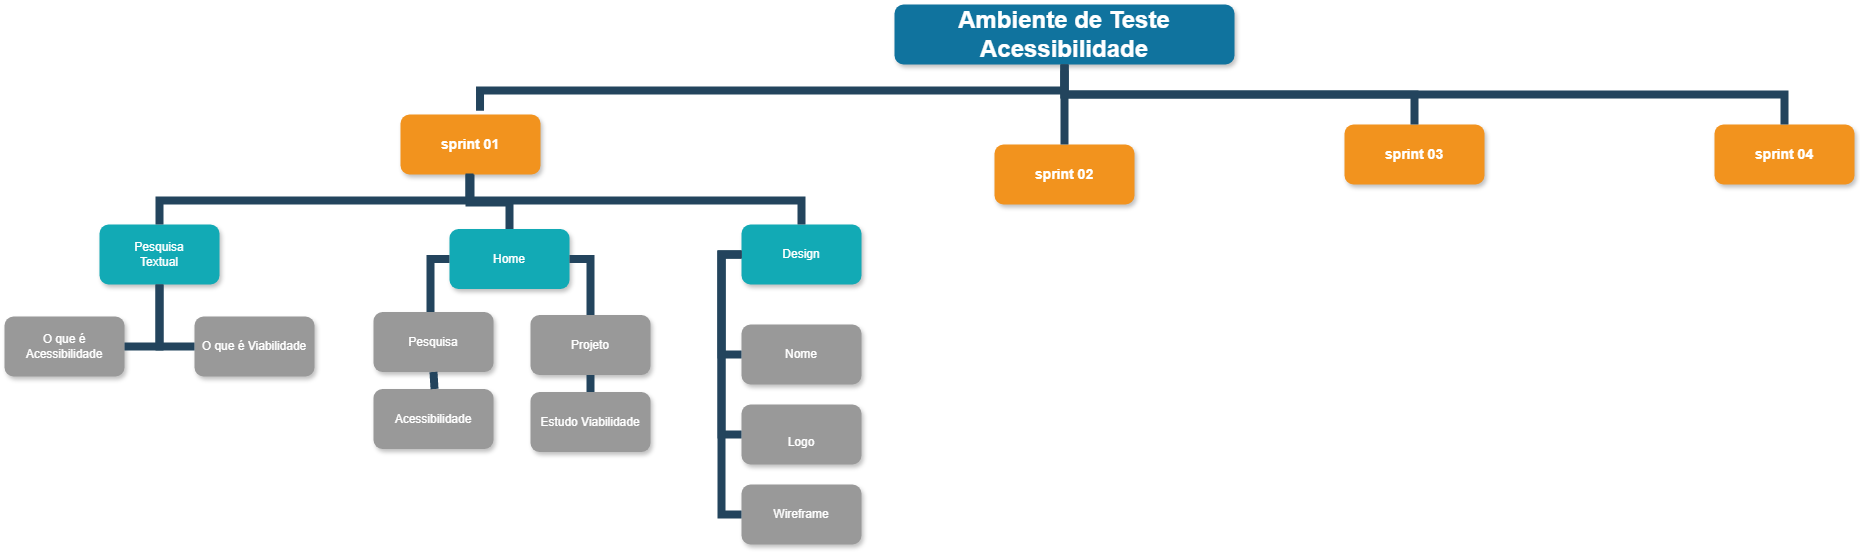

The diagram above was exported from draw.io. Its source (the exported page's mxGraphModel, read from the mxfile embedded in the PNG):
<mxGraphModel dx="1908" dy="1232" grid="1" gridSize="10" guides="1" tooltips="1" connect="1" arrows="1" fold="1" page="1" pageScale="1" pageWidth="1169" pageHeight="826" background="none" math="0" shadow="0">
  <root>
    <mxCell id="0" />
    <mxCell id="1" parent="0" />
    <mxCell id="2" value="Ambiente de Teste Acessibilidade" style="whiteSpace=wrap;rounded=1;shadow=1;fillColor=#10739E;strokeColor=none;fontColor=#FFFFFF;fontStyle=1;fontSize=24" parent="1" vertex="1">
      <mxGeometry x="1000" y="50" width="340" height="60" as="geometry" />
    </mxCell>
    <mxCell id="3" value="sprint 01" style="whiteSpace=wrap;rounded=1;fillColor=#F2931E;strokeColor=none;shadow=1;fontColor=#FFFFFF;fontStyle=1;fontSize=14" parent="1" vertex="1">
      <mxGeometry x="506" y="159.9999999999998" width="140" height="60" as="geometry" />
    </mxCell>
    <mxCell id="6" value="sprint 02" style="whiteSpace=wrap;rounded=1;fillColor=#F2931E;strokeColor=none;shadow=1;fontColor=#FFFFFF;fontStyle=1;fontSize=14" parent="1" vertex="1">
      <mxGeometry x="1100" y="189.9999999999998" width="140" height="60" as="geometry" />
    </mxCell>
    <mxCell id="7" value="sprint 03" style="whiteSpace=wrap;rounded=1;fillColor=#F2931E;strokeColor=none;shadow=1;fontColor=#FFFFFF;fontStyle=1;fontSize=14" parent="1" vertex="1">
      <mxGeometry x="1450" y="169.9999999999998" width="140" height="60" as="geometry" />
    </mxCell>
    <mxCell id="8" value="sprint 04" style="whiteSpace=wrap;rounded=1;fillColor=#F2931E;strokeColor=none;shadow=1;fontColor=#FFFFFF;fontStyle=1;fontSize=14" parent="1" vertex="1">
      <mxGeometry x="1820" y="169.9999999999998" width="140" height="60" as="geometry" />
    </mxCell>
    <mxCell id="10" value="Pesquisa&#10;Textual" style="whiteSpace=wrap;rounded=1;fillColor=#12AAB5;strokeColor=none;shadow=1;fontColor=#FFFFFF;" parent="1" vertex="1">
      <mxGeometry x="205" y="270.0000000000001" width="120" height="60" as="geometry" />
    </mxCell>
    <mxCell id="12" value="Home" style="whiteSpace=wrap;rounded=1;fillColor=#12AAB5;strokeColor=none;shadow=1;fontColor=#FFFFFF;" parent="1" vertex="1">
      <mxGeometry x="555" y="274.5000000000001" width="120" height="60" as="geometry" />
    </mxCell>
    <mxCell id="23" value="O que é Viabilidade" style="whiteSpace=wrap;rounded=1;fillColor=#999999;strokeColor=none;shadow=1;fontColor=#FFFFFF;fontStyle=0" parent="1" vertex="1">
      <mxGeometry x="299.99999999999994" y="362.0000000000001" width="120" height="60" as="geometry" />
    </mxCell>
    <mxCell id="24" value="O que é Acessibilidade" style="whiteSpace=wrap;rounded=1;fillColor=#999999;strokeColor=none;shadow=1;fontColor=#FFFFFF;fontStyle=0" parent="1" vertex="1">
      <mxGeometry x="110.00000000000011" y="362.0000000000001" width="120" height="60" as="geometry" />
    </mxCell>
    <mxCell id="39" value="Projeto" style="whiteSpace=wrap;rounded=1;fillColor=#999999;strokeColor=none;shadow=1;fontColor=#FFFFFF;fontStyle=0" parent="1" vertex="1">
      <mxGeometry x="635.9999999999998" y="360.5000000000001" width="120" height="60" as="geometry" />
    </mxCell>
    <mxCell id="43" value="Design" style="whiteSpace=wrap;rounded=1;fillColor=#12AAB5;strokeColor=none;shadow=1;fontColor=#FFFFFF;" parent="1" vertex="1">
      <mxGeometry x="846.9999999999998" y="270.0000000000001" width="120" height="60" as="geometry" />
    </mxCell>
    <mxCell id="45" value="Nome" style="whiteSpace=wrap;rounded=1;fillColor=#999999;strokeColor=none;shadow=1;fontColor=#FFFFFF;fontStyle=0" parent="1" vertex="1">
      <mxGeometry x="846.9999999999998" y="370.0000000000001" width="120" height="60" as="geometry" />
    </mxCell>
    <mxCell id="46" value="&#10;Logo" style="whiteSpace=wrap;rounded=1;fillColor=#999999;strokeColor=none;shadow=1;fontColor=#FFFFFF;fontStyle=0" parent="1" vertex="1">
      <mxGeometry x="846.9999999999999" y="450.0000000000001" width="120" height="60" as="geometry" />
    </mxCell>
    <mxCell id="47" value="Wireframe" style="whiteSpace=wrap;rounded=1;fillColor=#999999;strokeColor=none;shadow=1;fontColor=#FFFFFF;fontStyle=0" parent="1" vertex="1">
      <mxGeometry x="846.9999999999998" y="530.0000000000001" width="120" height="60" as="geometry" />
    </mxCell>
    <mxCell id="103" value="" style="edgeStyle=elbowEdgeStyle;elbow=vertical;rounded=0;fontColor=#000000;endArrow=none;endFill=0;strokeWidth=8;strokeColor=#23445D;entryX=0.5;entryY=0;entryDx=0;entryDy=0;" parent="1" target="10" edge="1">
      <mxGeometry width="100" height="100" relative="1" as="geometry">
        <mxPoint x="575" y="219" as="sourcePoint" />
        <mxPoint x="331" y="264" as="targetPoint" />
        <Array as="points">
          <mxPoint x="465" y="246" />
        </Array>
      </mxGeometry>
    </mxCell>
    <mxCell id="104" value="" style="edgeStyle=elbowEdgeStyle;elbow=vertical;rounded=0;fontColor=#000000;endArrow=none;endFill=0;strokeWidth=8;strokeColor=#23445D;entryX=0.5;entryY=0;entryDx=0;entryDy=0;" parent="1" target="12" edge="1">
      <mxGeometry width="100" height="100" relative="1" as="geometry">
        <mxPoint x="575" y="219.99999999999977" as="sourcePoint" />
        <mxPoint x="574" y="460" as="targetPoint" />
      </mxGeometry>
    </mxCell>
    <mxCell id="106" value="" style="edgeStyle=elbowEdgeStyle;elbow=horizontal;rounded=0;fontColor=#000000;endArrow=none;endFill=0;strokeWidth=8;strokeColor=#23445D;exitX=0.5;exitY=1;exitDx=0;exitDy=0;" parent="1" source="10" target="24" edge="1">
      <mxGeometry width="100" height="100" relative="1" as="geometry">
        <mxPoint x="132.00000000000023" y="308" as="sourcePoint" />
        <mxPoint x="132.00000000000023" y="488" as="targetPoint" />
        <Array as="points">
          <mxPoint x="265" y="350" />
        </Array>
      </mxGeometry>
    </mxCell>
    <mxCell id="111" value="" style="edgeStyle=elbowEdgeStyle;elbow=horizontal;rounded=0;fontColor=#000000;endArrow=none;endFill=0;strokeWidth=8;strokeColor=#23445D;entryX=0.5;entryY=0;entryDx=0;entryDy=0;" parent="1" source="12" target="38" edge="1">
      <mxGeometry width="100" height="100" relative="1" as="geometry">
        <mxPoint x="536" y="344.5" as="sourcePoint" />
        <mxPoint x="516" y="354.5" as="targetPoint" />
        <Array as="points">
          <mxPoint x="536" y="344.5" />
        </Array>
      </mxGeometry>
    </mxCell>
    <mxCell id="112" value="" style="edgeStyle=elbowEdgeStyle;elbow=horizontal;rounded=0;fontColor=#000000;endArrow=none;endFill=0;strokeWidth=8;strokeColor=#23445D;exitX=1;exitY=0.5;exitDx=0;exitDy=0;entryX=0.5;entryY=0;entryDx=0;entryDy=0;" parent="1" source="12" target="39" edge="1">
      <mxGeometry width="100" height="100" relative="1" as="geometry">
        <mxPoint x="686" y="352.5" as="sourcePoint" />
        <mxPoint x="686" y="532.5" as="targetPoint" />
        <Array as="points">
          <mxPoint x="696" y="324.5" />
        </Array>
      </mxGeometry>
    </mxCell>
    <mxCell id="116" value="" style="edgeStyle=elbowEdgeStyle;elbow=vertical;rounded=0;fontColor=#000000;endArrow=none;endFill=0;strokeWidth=8;strokeColor=#23445D;exitX=0.5;exitY=1;exitDx=0;exitDy=0;" parent="1" source="3" target="43" edge="1">
      <mxGeometry width="100" height="100" relative="1" as="geometry">
        <mxPoint x="486" y="239.99999999999977" as="sourcePoint" />
        <mxPoint x="386" y="310" as="targetPoint" />
      </mxGeometry>
    </mxCell>
    <mxCell id="118" value="" style="edgeStyle=elbowEdgeStyle;elbow=horizontal;rounded=0;fontColor=#000000;endArrow=none;endFill=0;strokeWidth=8;strokeColor=#23445D;" parent="1" source="43" target="45" edge="1">
      <mxGeometry width="100" height="100" relative="1" as="geometry">
        <mxPoint x="827" y="300.00000000000045" as="sourcePoint" />
        <mxPoint x="836.9999999999995" y="400" as="targetPoint" />
        <Array as="points">
          <mxPoint x="827" y="350" />
        </Array>
      </mxGeometry>
    </mxCell>
    <mxCell id="119" value="" style="edgeStyle=elbowEdgeStyle;elbow=horizontal;rounded=0;fontColor=#000000;endArrow=none;endFill=0;strokeWidth=8;strokeColor=#23445D;" parent="1" source="43" target="46" edge="1">
      <mxGeometry width="100" height="100" relative="1" as="geometry">
        <mxPoint x="837" y="300" as="sourcePoint" />
        <mxPoint x="836.9999999999998" y="480" as="targetPoint" />
        <Array as="points">
          <mxPoint x="827" y="390" />
        </Array>
      </mxGeometry>
    </mxCell>
    <mxCell id="122" value="" style="edgeStyle=elbowEdgeStyle;elbow=horizontal;rounded=0;fontColor=#000000;endArrow=none;endFill=0;strokeWidth=8;strokeColor=#23445D;" parent="1" source="43" target="47" edge="1">
      <mxGeometry width="100" height="100" relative="1" as="geometry">
        <mxPoint x="837" y="300" as="sourcePoint" />
        <mxPoint x="836.9999999999998" y="560" as="targetPoint" />
        <Array as="points">
          <mxPoint x="827" y="440" />
        </Array>
      </mxGeometry>
    </mxCell>
    <mxCell id="229" value="" style="edgeStyle=elbowEdgeStyle;elbow=vertical;rounded=0;fontColor=#000000;endArrow=none;endFill=0;strokeWidth=8;strokeColor=#23445D;entryX=0.568;entryY=-0.064;entryDx=0;entryDy=0;entryPerimeter=0;" parent="1" target="3" edge="1">
      <mxGeometry width="100" height="100" relative="1" as="geometry">
        <mxPoint x="1170" y="116" as="sourcePoint" />
        <mxPoint x="576" y="166" as="targetPoint" />
      </mxGeometry>
    </mxCell>
    <mxCell id="231" value="" style="edgeStyle=elbowEdgeStyle;elbow=vertical;rounded=0;fontColor=#000000;endArrow=none;endFill=0;strokeWidth=8;strokeColor=#23445D;" parent="1" source="2" target="6" edge="1">
      <mxGeometry width="100" height="100" relative="1" as="geometry">
        <mxPoint x="560" y="160" as="sourcePoint" />
        <mxPoint x="660" y="60" as="targetPoint" />
      </mxGeometry>
    </mxCell>
    <mxCell id="232" value="" style="edgeStyle=elbowEdgeStyle;elbow=vertical;rounded=0;fontColor=#000000;endArrow=none;endFill=0;strokeWidth=8;strokeColor=#23445D;" parent="1" source="2" target="7" edge="1">
      <mxGeometry width="100" height="100" relative="1" as="geometry">
        <mxPoint x="570" y="170" as="sourcePoint" />
        <mxPoint x="670" y="70" as="targetPoint" />
      </mxGeometry>
    </mxCell>
    <mxCell id="233" value="" style="edgeStyle=elbowEdgeStyle;elbow=vertical;rounded=0;fontColor=#000000;endArrow=none;endFill=0;strokeWidth=8;strokeColor=#23445D;" parent="1" source="2" target="8" edge="1">
      <mxGeometry width="100" height="100" relative="1" as="geometry">
        <mxPoint x="580" y="180" as="sourcePoint" />
        <mxPoint x="680" y="80" as="targetPoint" />
      </mxGeometry>
    </mxCell>
    <mxCell id="AzXW0DvLuCJCvp2EYqrp-244" value="Estudo Viabilidade" style="whiteSpace=wrap;rounded=1;fillColor=#999999;strokeColor=none;shadow=1;fontColor=#FFFFFF;fontStyle=0" parent="1" vertex="1">
      <mxGeometry x="635.9999999999998" y="437.5000000000001" width="120" height="60" as="geometry" />
    </mxCell>
    <mxCell id="38" value="Pesquisa" style="whiteSpace=wrap;rounded=1;fillColor=#999999;strokeColor=none;shadow=1;fontColor=#FFFFFF;fontStyle=0" parent="1" vertex="1">
      <mxGeometry x="479" y="357.5" width="120" height="60" as="geometry" />
    </mxCell>
    <mxCell id="AzXW0DvLuCJCvp2EYqrp-250" value="Acessibilidade" style="whiteSpace=wrap;rounded=1;fillColor=#999999;strokeColor=none;shadow=1;fontColor=#FFFFFF;fontStyle=0" parent="1" vertex="1">
      <mxGeometry x="478.9999999999998" y="434.5000000000001" width="120" height="60" as="geometry" />
    </mxCell>
    <mxCell id="AzXW0DvLuCJCvp2EYqrp-251" value="" style="edgeStyle=elbowEdgeStyle;elbow=horizontal;rounded=0;fontColor=#000000;endArrow=none;endFill=0;strokeWidth=8;strokeColor=#23445D;exitX=0.5;exitY=1;exitDx=0;exitDy=0;entryX=0.5;entryY=0;entryDx=0;entryDy=0;" parent="1" source="38" target="AzXW0DvLuCJCvp2EYqrp-250" edge="1">
      <mxGeometry width="100" height="100" relative="1" as="geometry">
        <mxPoint x="516" y="374.5" as="sourcePoint" />
        <mxPoint x="516" y="794.5" as="targetPoint" />
        <Array as="points" />
      </mxGeometry>
    </mxCell>
    <mxCell id="AzXW0DvLuCJCvp2EYqrp-252" value="" style="edgeStyle=elbowEdgeStyle;elbow=horizontal;rounded=0;fontColor=#000000;endArrow=none;endFill=0;strokeWidth=8;strokeColor=#23445D;exitX=0.5;exitY=1;exitDx=0;exitDy=0;entryX=0.5;entryY=0;entryDx=0;entryDy=0;" parent="1" source="39" target="AzXW0DvLuCJCvp2EYqrp-244" edge="1">
      <mxGeometry width="100" height="100" relative="1" as="geometry">
        <mxPoint x="579" y="430.5" as="sourcePoint" />
        <mxPoint x="579" y="447.5" as="targetPoint" />
        <Array as="points" />
      </mxGeometry>
    </mxCell>
    <mxCell id="AzXW0DvLuCJCvp2EYqrp-256" value="" style="edgeStyle=elbowEdgeStyle;elbow=horizontal;rounded=0;fontColor=#000000;endArrow=none;endFill=0;strokeWidth=8;strokeColor=#23445D;exitX=0.5;exitY=1;exitDx=0;exitDy=0;entryX=0;entryY=0.5;entryDx=0;entryDy=0;" parent="1" source="10" target="23" edge="1">
      <mxGeometry width="100" height="100" relative="1" as="geometry">
        <mxPoint x="306" y="350" as="sourcePoint" />
        <mxPoint x="306" y="610" as="targetPoint" />
        <Array as="points">
          <mxPoint x="265" y="390" />
          <mxPoint x="286" y="490" />
        </Array>
      </mxGeometry>
    </mxCell>
  </root>
</mxGraphModel>